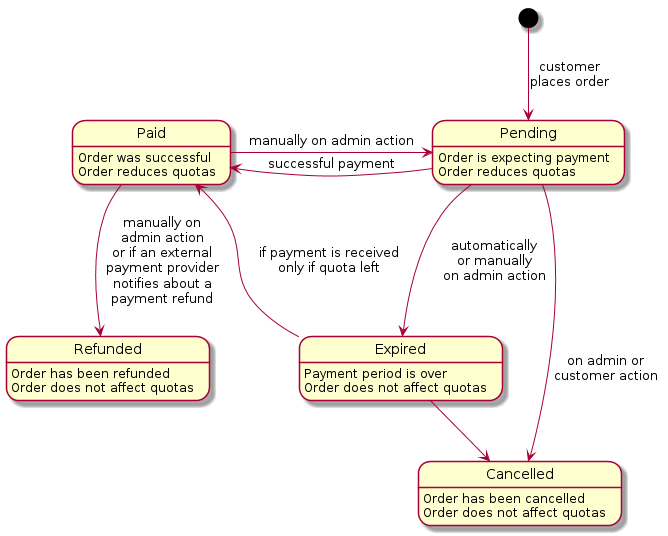

The diagram above was rendered by PlantUML. Its source (embedded in the PNG):
@startuml

Pending: Order is expecting payment\nOrder reduces quotas
Expired: Payment period is over\nOrder does not affect quotas
Paid: Order was successful\nOrder reduces quotas
Cancelled: Order has been cancelled\nOrder does not affect quotas
Refunded: Order has been refunded\nOrder does not affect quotas

[*] --> Pending: customer\nplaces order
Pending --> Paid: successful payment
Pending --> Expired: automatically\nor manually\non admin action
Expired --> Paid: if payment is received\nonly if quota left
Expired --> Cancelled
Paid --> Refunded: manually on\nadmin action\nor if an external\npayment provider\nnotifies about a\npayment refund
Pending --> Cancelled: on admin or\ncustomer action
Paid -> Pending: manually on admin action

@enduml